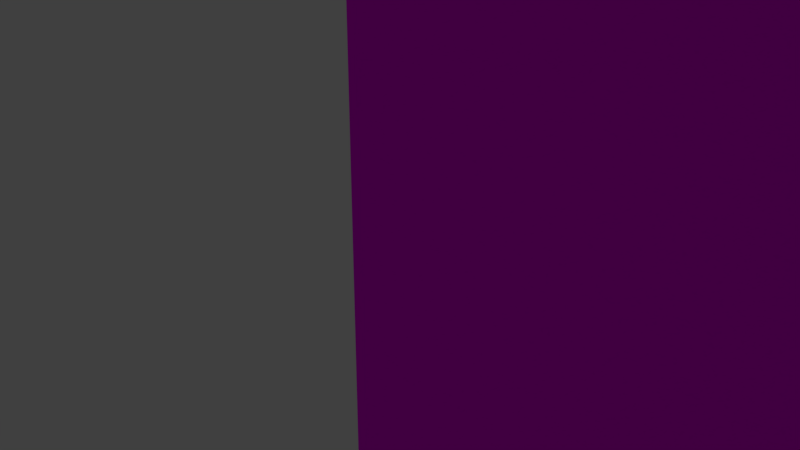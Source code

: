 # Source: corner4.blend  (saved by Blender 2.79.0; exported with 4.5.12 LTS)
import bpy
from mathutils import Matrix  # noqa: F401  (used for matrix-valued properties, if any)

bpy.ops.wm.read_factory_settings(use_empty=True)
scene = bpy.context.scene
scene.name = 'Scene'

# ---- collections
col_collection_1 = bpy.data.collections.new('Collection 1'); scene.collection.children.link(col_collection_1)

# ---- images (referenced by path relative to the original .blend; pixels are not part of the script)
import os
ASSET_DIR = os.environ.get("B2B_ASSET_DIR", "")  # directory of the original .blend (textures are referenced by path, not embedded)
HERE = os.path.dirname(os.path.abspath(__file__))  # packed textures are extracted next to this script under _unpacked/

def load_image(name, relpath, width, height, colorspace="sRGB"):
    """Load a texture the original file referenced (path relative to the .blend, or extracted next to this script)."""
    p = next((c for c in (os.path.join(HERE, relpath), os.path.join(ASSET_DIR, relpath)) if relpath and os.path.exists(c)), "")
    if p:
        img = bpy.data.images.load(p, check_existing=True)
        img.name = name
    else:  # same state as the original file: an image datablock whose file is absent (Cycles renders it pink)
        img = bpy.data.images.new(name, width, height)
        img.source = "FILE"
        img.filepath = "//" + (relpath or name)
    img.colorspace_settings.name = colorspace
    return img
img_faces_png = load_image('faces.png', 'faces.png', 1024, 1024, 'sRGB')

# ---- materials (node trees are filled in below, after node groups)
mat_material_0001 = bpy.data.materials.new('Material.0001')
mat_material_0001.alpha_threshold = 0.0
mat_material_0001.roughness = 0.5
mat_material_0002 = bpy.data.materials.new('Material.0002')
mat_material_0002.alpha_threshold = 0.0
mat_material_0002.roughness = 0.5
mat_material_0003 = bpy.data.materials.new('Material.0003')
mat_material_0003.alpha_threshold = 0.0
mat_material_0003.roughness = 0.5
mat_material_0004 = bpy.data.materials.new('Material.0004')
mat_material_0004.alpha_threshold = 0.0
mat_material_0004.roughness = 0.5
mat_material_0005 = bpy.data.materials.new('Material.0005')
mat_material_0005.alpha_threshold = 0.0
mat_material_0005.roughness = 0.5

# ---- material node trees
mat_material_0001.use_nodes = True; mat_material_0001.node_tree.nodes.clear()
_N = mat_material_0001.node_tree.nodes; _L = mat_material_0001.node_tree.links
n0 = _N.new('ShaderNodeOutputMaterial'); n0.name = 'Material Output'; n0.location = (300, 300)
n1 = _N.new('ShaderNodeBsdfDiffuse'); n1.name = 'Diffuse BSDF'; n1.location = (10, 300)
n2 = _N.new('ShaderNodeTexImage'); n2.name = 'Image Texture'; n2.location = (-180, 300)
n2.width = 140
n2.image = img_faces_png
_L.new(n1.outputs[0], n0.inputs[0])
_L.new(n2.outputs[0], n1.inputs[0])
n0.is_active_output = True
mat_material_0002.use_nodes = True; mat_material_0002.node_tree.nodes.clear()
_N = mat_material_0002.node_tree.nodes; _L = mat_material_0002.node_tree.links
n0 = _N.new('ShaderNodeOutputMaterial'); n0.name = 'Material Output'; n0.location = (300, 300)
n1 = _N.new('ShaderNodeBsdfDiffuse'); n1.name = 'Diffuse BSDF'; n1.location = (10, 300)
n2 = _N.new('ShaderNodeTexImage'); n2.name = 'Image Texture'; n2.location = (-180, 300)
n2.width = 140
n2.image = img_faces_png
_L.new(n1.outputs[0], n0.inputs[0])
_L.new(n2.outputs[0], n1.inputs[0])
n0.is_active_output = True
mat_material_0003.use_nodes = True; mat_material_0003.node_tree.nodes.clear()
_N = mat_material_0003.node_tree.nodes; _L = mat_material_0003.node_tree.links
n0 = _N.new('ShaderNodeOutputMaterial'); n0.name = 'Material Output'; n0.location = (300, 300)
n1 = _N.new('ShaderNodeBsdfDiffuse'); n1.name = 'Diffuse BSDF'; n1.location = (10, 300)
n2 = _N.new('ShaderNodeTexImage'); n2.name = 'Image Texture'; n2.location = (-180, 300)
n2.width = 140
n2.image = img_faces_png
_L.new(n1.outputs[0], n0.inputs[0])
_L.new(n2.outputs[0], n1.inputs[0])
n0.is_active_output = True
mat_material_0004.use_nodes = True; mat_material_0004.node_tree.nodes.clear()
_N = mat_material_0004.node_tree.nodes; _L = mat_material_0004.node_tree.links
n0 = _N.new('ShaderNodeOutputMaterial'); n0.name = 'Material Output'; n0.location = (300, 300)
n1 = _N.new('ShaderNodeBsdfDiffuse'); n1.name = 'Diffuse BSDF'; n1.location = (10, 300)
n2 = _N.new('ShaderNodeTexImage'); n2.name = 'Image Texture'; n2.location = (-180, 300)
n2.width = 140
n2.image = img_faces_png
_L.new(n1.outputs[0], n0.inputs[0])
_L.new(n2.outputs[0], n1.inputs[0])
n0.is_active_output = True
mat_material_0005.use_nodes = True; mat_material_0005.node_tree.nodes.clear()
_N = mat_material_0005.node_tree.nodes; _L = mat_material_0005.node_tree.links
n0 = _N.new('ShaderNodeOutputMaterial'); n0.name = 'Material Output'; n0.location = (300, 300)
n1 = _N.new('ShaderNodeBsdfDiffuse'); n1.name = 'Diffuse BSDF'; n1.location = (10, 300)
n2 = _N.new('ShaderNodeTexImage'); n2.name = 'Image Texture'; n2.location = (-180, 300)
n2.width = 140
n2.image = img_faces_png
_L.new(n1.outputs[0], n0.inputs[0])
_L.new(n2.outputs[0], n1.inputs[0])
n0.is_active_output = True

# ---- world
world_world = bpy.data.worlds.new('World'); scene.world = world_world
world_world.color = (0.05088, 0.05088, 0.05088)
world_world.use_sun_shadow = False
world_world.sun_shadow_jitter_overblur = 0.0
world_world.cycles.sampling_method = 'MANUAL'

# ---- cameras
cam_camera = bpy.data.cameras.new('Camera')
cam_camera.clip_end = 100.0
cam_camera.lens = 35.0
cam_camera.sensor_width = 32.0
cam_camera.sensor_height = 18.0
cam_camera.ortho_scale = 7.314
cam_camera.dof.focus_distance = 0.0

# ---- lights
light_lamp = bpy.data.lights.new('Lamp', 'POINT')
light_lamp.transmission_factor = 0.0
light_lamp.cutoff_distance = 30.0
light_lamp.energy = 100.0
light_lamp.shadow_buffer_clip_start = 1.001
light_lamp.shadow_soft_size = 0.1
light_lamp.shadow_maximum_resolution = 0.006
light_lamp.use_absolute_resolution = True

# ---- meshes
me_cube_001 = bpy.data.meshes.new('Cube.001')
me_cube_001.from_pydata([(-50.0, -5.0, -150.0), (-50.0, -5.0, 150.0), (-50.0, 5.0, -150.0), (-50.0, 5.0, 150.0), (50.0, -5.0, -150.0), (50.0, -5.0, 150.0), (50.0, 5.0, -150.0), (50.0, 5.0, 150.0), (-50.0, 0.0, -150.0), (-50.0, -7.742e-08, 150.0), (50.0, 0.0, -150.0), (50.0, -7.742e-08, 150.0), (-50.0, -5.0, -100.0), (-50.0, 5.0, -100.0), (50.0, 5.0, -100.0), (50.0, -5.0, -100.0), (50.0, 0.0, -100.0), (-50.0, 0.0, -100.0), (1.192e-07, 5.0, -150.0), (1.192e-07, 5.0, 150.0), (1.192e-07, -5.0, -150.0), (1.192e-07, -5.0, 150.0), (1.192e-07, 1.353e-06, 150.0), (1.192e-07, 0.0, -150.0), (-5.0, -50.0, -150.0), (-5.0, 5.0, -150.0), (-5.0, -5.0, 150.0), (-5.0, 0.0, -150.0), (-5.0, -5.0, -100.0), (-5.0, 5.0, 150.0), (-5.0, -5.0, -150.0), (-5.0, 1.21e-06, 150.0), (-5.0, 5.0, -100.0), (5.0, 5.0, 150.0), (5.0, -5.0, -150.0), (5.0, 1.21e-06, 150.0), (5.0, 5.0, -100.0), (5.0, 5.0, -150.0), (5.0, -5.0, 150.0), (5.0, 0.0, -150.0), (5.0, -5.0, -100.0), (5.0, 50.0, -150.0), (1.192e-07, 50.0, -150.0), (-5.0, 50.0, 150.0), (1.192e-07, 50.0, 150.0), (-5.0, 50.0, -100.0), (1.192e-07, 50.0, -100.0), (-5.0, 50.0, -150.0), (5.0, 50.0, 150.0), (5.0, 50.0, -100.0), (1.192e-07, -50.0, -150.0), (5.0, -50.0, 150.0), (1.192e-07, -50.0, 150.0), (5.0, -50.0, -100.0), (1.192e-07, -50.0, -100.0), (-5.0, -50.0, 150.0), (-5.0, -50.0, -100.0), (5.0, -50.0, -150.0)], [], [(17, 9, 3, 13), (36, 33, 7, 14), (16, 11, 5, 15), (28, 26, 1, 12), (39, 10, 4, 34), (31, 9, 1, 26), (29, 3, 9, 31), (37, 6, 10, 39), (14, 7, 11, 16), (12, 1, 9, 17), (0, 12, 17, 8), (6, 14, 16, 10), (30, 28, 12, 0), (10, 16, 15, 4), (37, 36, 14, 6), (8, 17, 13, 2), (18, 25, 47, 42), (38, 21, 52, 51), (25, 18, 23, 27), (33, 19, 22, 35), (35, 22, 21, 38), (27, 23, 20, 30), (40, 38, 51, 53), (25, 32, 45, 47), (13, 3, 29, 32), (8, 27, 30, 0), (2, 25, 27, 8), (2, 13, 32, 25), (26, 28, 56, 55), (19, 29, 31, 22), (22, 31, 26, 21), (20, 34, 57, 50), (15, 5, 38, 40), (11, 35, 38, 5), (7, 33, 35, 11), (4, 15, 40, 34), (37, 18, 42, 41), (18, 37, 39, 23), (23, 39, 34, 20), (36, 37, 41, 49), (47, 45, 46, 42), (45, 43, 44, 46), (42, 46, 49, 41), (46, 44, 48, 49), (33, 36, 49, 48), (29, 19, 44, 43), (19, 33, 48, 44), (32, 29, 43, 45), (57, 53, 54, 50), (53, 51, 52, 54), (50, 54, 56, 24), (54, 52, 55, 56), (34, 40, 53, 57), (21, 26, 55, 52), (28, 30, 24, 56), (30, 20, 50, 24)])
me_cube_001.polygons.foreach_set('material_index', [4, 1, 4, 3, 4, 4, 4, 4, 4, 4, 4, 4, 3, 4, 1, 4, 4, 4, 4, 4, 4, 4, 0, 2, 2, 4, 4, 2, 3, 4, 4, 4, 0, 4, 4, 0, 4, 4, 4, 1, 4, 4, 4, 4, 1, 4, 4, 2, 4, 4, 4, 4, 0, 4, 3, 4])
_uv = me_cube_001.uv_layers.new(name='UVMap')
_uv.uv.foreach_set('vector', [0.3937, 0.5, 0.3938, 3.0, 0.3375, 3.0, 0.3375, 0.5, 0.5, 0.5, 0.5, 3.0, -1.192e-07, 3.0, 1.192e-07, 0.5, 0.05625, 0.5, 0.05625, 3.0, 1.192e-07, 3.0, 1.192e-07, 0.5, 0.5, 0.5, 0.5, 3.0, 2.384e-07, 3.0, 0.0, 0.5, 0.5023, 0.5504, 0.5023, 1.001, 0.4522, 1.001, 0.4522, 0.5504, 0.5022, 0.4503, 0.5022, -0.0004064, 0.5523, -0.0004064, 0.5523, 0.4503, 0.4522, 0.4503, 0.4522, -0.0004064, 0.5022, -0.0004064, 0.5022, 0.4503, 0.5524, 0.5504, 0.5524, 1.001, 0.5023, 1.001, 0.5023, 0.5504, 0.1125, 0.5, 0.1125, 3.0, 0.05625, 3.0, 0.05625, 0.5, 0.45, 0.5, 0.45, 3.0, 0.3938, 3.0, 0.3937, 0.5, 0.45, 3.576e-07, 0.45, 0.5, 0.3937, 0.5, 0.3937, 3.576e-07, 0.1125, -1.192e-07, 0.1125, 0.5, 0.05625, 0.5, 0.05625, -1.192e-07, 0.5, 0.0, 0.5, 0.5, 0.0, 0.5, 0.0, 0.0, 0.05625, -1.192e-07, 0.05625, 0.5, 1.192e-07, 0.5, 1.192e-07, -1.192e-07, 0.5, 3.576e-07, 0.5, 0.5, 1.192e-07, 0.5, 2.384e-07, 0.0, 0.3937, 3.576e-07, 0.3937, 0.5, 0.3375, 0.5, 0.3375, 3.576e-07, 0.5524, 0.5003, 0.5524, 0.4502, 1.003, 0.4502, 1.003, 0.5003, 0.5523, 0.5504, 0.5523, 0.5004, 1.003, 0.5004, 1.003, 0.5504, 0.5524, 0.4502, 0.5524, 0.5003, 0.5023, 0.5003, 0.5023, 0.4502, 0.4522, 0.5504, 0.4522, 0.5004, 0.5022, 0.5004, 0.5022, 0.5504, 0.5022, 0.5504, 0.5022, 0.5004, 0.5523, 0.5004, 0.5523, 0.5504, 0.5023, 0.4502, 0.5023, 0.5003, 0.4522, 0.5003, 0.4522, 0.4502, 0.5, 0.5, 0.5, 3.0, 0.0, 3.0, 1.192e-07, 0.5, 0.5, 0.0, 0.5, 0.5, 0.0, 0.5, -1.192e-07, 0.0, 1.0, 0.5, 1.0, 3.0, 0.5, 3.0, 0.5, 0.5, 0.5023, -0.0007287, 0.5023, 0.4502, 0.4522, 0.4502, 0.4522, -0.0007288, 0.5524, -0.0007287, 0.5524, 0.4502, 0.5023, 0.4502, 0.5023, -0.0007287, 1.0, 2.384e-07, 1.0, 0.5, 0.5, 0.5, 0.5, 2.384e-07, 0.5, 3.0, 0.5, 0.5, 1.0, 0.5, 1.0, 3.0, 0.4522, 0.5004, 0.4522, 0.4503, 0.5022, 0.4503, 0.5022, 0.5004, 0.5022, 0.5004, 0.5022, 0.4503, 0.5523, 0.4503, 0.5523, 0.5004, 0.4522, 0.5003, 0.4522, 0.5504, 0.00122, 0.5504, 0.00122, 0.5003, 1.0, 0.5, 1.0, 3.0, 0.5, 3.0, 0.5, 0.5, 0.5022, 1.001, 0.5022, 0.5504, 0.5523, 0.5504, 0.5523, 1.001, 0.4522, 1.001, 0.4522, 0.5504, 0.5022, 0.5504, 0.5022, 1.001, 1.0, 0.0, 1.0, 0.5, 0.5, 0.5, 0.5, 2.384e-07, 0.5524, 0.5504, 0.5524, 0.5003, 1.003, 0.5003, 1.003, 0.5504, 0.5524, 0.5003, 0.5524, 0.5504, 0.5023, 0.5504, 0.5023, 0.5003, 0.5023, 0.5003, 0.5023, 0.5504, 0.4522, 0.5504, 0.4522, 0.5003, 0.5, 0.5, 0.5, 0.0, 1.0, 0.0, 1.0, 0.5, 0.225, 3.576e-07, 0.225, 0.5, 0.1687, 0.5, 0.1688, 3.576e-07, 0.225, 0.5, 0.225, 3.0, 0.1687, 3.0, 0.1687, 0.5, 0.1688, 3.576e-07, 0.1687, 0.5, 0.1125, 0.5, 0.1125, 3.576e-07, 0.1687, 0.5, 0.1687, 3.0, 0.1125, 3.0, 0.1125, 0.5, 0.5, 3.0, 0.5, 0.5, 1.0, 0.5, 1.0, 3.0, 0.4522, 0.4503, 0.4522, 0.5004, 0.001486, 0.5004, 0.001486, 0.4503, 0.4522, 0.5004, 0.4522, 0.5504, 0.001486, 0.5504, 0.001486, 0.5004, 0.5, 0.5, 0.5, 3.0, 3.576e-07, 3.0, 0.0, 0.5, 0.3375, 3.576e-07, 0.3375, 0.5, 0.2812, 0.5, 0.2812, 3.576e-07, 0.3375, 0.5, 0.3375, 3.0, 0.2812, 3.0, 0.2812, 0.5, 0.2812, 3.576e-07, 0.2812, 0.5, 0.225, 0.5, 0.225, 3.576e-07, 0.2812, 0.5, 0.2812, 3.0, 0.225, 3.0, 0.225, 0.5, 0.5, 0.0, 0.5, 0.5, 1.192e-07, 0.5, 0.0, 0.0, 0.5523, 0.5004, 0.5523, 0.4503, 1.003, 0.4503, 1.003, 0.5004, 0.5, 0.5, 0.5, 0.0, 1.0, 0.0, 1.0, 0.5, 0.4522, 0.4502, 0.4522, 0.5003, 0.00122, 0.5003, 0.00122, 0.4502])
me_cube_001.materials.append(mat_material_0001)
me_cube_001.materials.append(mat_material_0002)
me_cube_001.materials.append(mat_material_0003)
me_cube_001.materials.append(mat_material_0004)
me_cube_001.materials.append(mat_material_0005)
me_cube_001.use_remesh_preserve_volume = False
me_cube_001.use_remesh_preserve_attributes = False
me_cube_001.use_mirror_vertex_groups = False
me_cube_001.update()

# ---- objects
ob_cube = bpy.data.objects.new('Cube', me_cube_001)
ob_lamp = bpy.data.objects.new('Lamp', light_lamp)
ob_camera = bpy.data.objects.new('Camera', cam_camera)

# ---- transforms, parenting, visibility, modifiers, constraints
ob_cube.location = (0.0, 0.0, 150.0)
ob_cube.lineart.crease_threshold = 0.0
ob_lamp.location = (23.14, -32.66, 149.0)
ob_lamp.rotation_euler = (0.6503, 0.05522, 1.866)
ob_lamp.lock_rotations_4d = False
ob_lamp.empty_display_type = 'ARROWS'
ob_lamp.color = (0.0, 0.0, 0.0, 0.0)
ob_lamp.lineart.crease_threshold = 0.0
ob_camera.location = (-14.46, -34.64, 83.17)
ob_camera.rotation_euler = (1.109, 0.0, 0.8149)
ob_camera.lock_rotations_4d = False
ob_camera.empty_display_type = 'ARROWS'
ob_camera.color = (0.0, 0.0, 0.0, 0.0)
ob_camera.display_type = 'WIRE'
ob_camera.lineart.crease_threshold = 0.0

# ---- collection membership
col_collection_1.objects.link(ob_cube)
col_collection_1.objects.link(ob_lamp)
col_collection_1.objects.link(ob_camera)

# ---- scene / render settings (as saved in the file)
scene.camera = ob_camera
scene.frame_start = 1; scene.frame_end = 250; scene.frame_set(1)
scene.render.engine = 'CYCLES'
scene.render.resolution_percentage = 50
scene.render.dither_intensity = 0.0
scene.cycles.use_denoising = False
scene.cycles.samples = 128
scene.cycles.sampling_pattern = 'TABULATED_SOBOL'
scene.cycles.use_adaptive_sampling = False
scene.cycles.use_light_tree = False
scene.cycles.blur_glossy = 0.0
scene.cycles.sample_clamp_indirect = 0.0
scene.view_settings.view_transform = 'Standard'
scene.unit_settings.scale_length = 0.01
bpy.context.view_layer.update()
